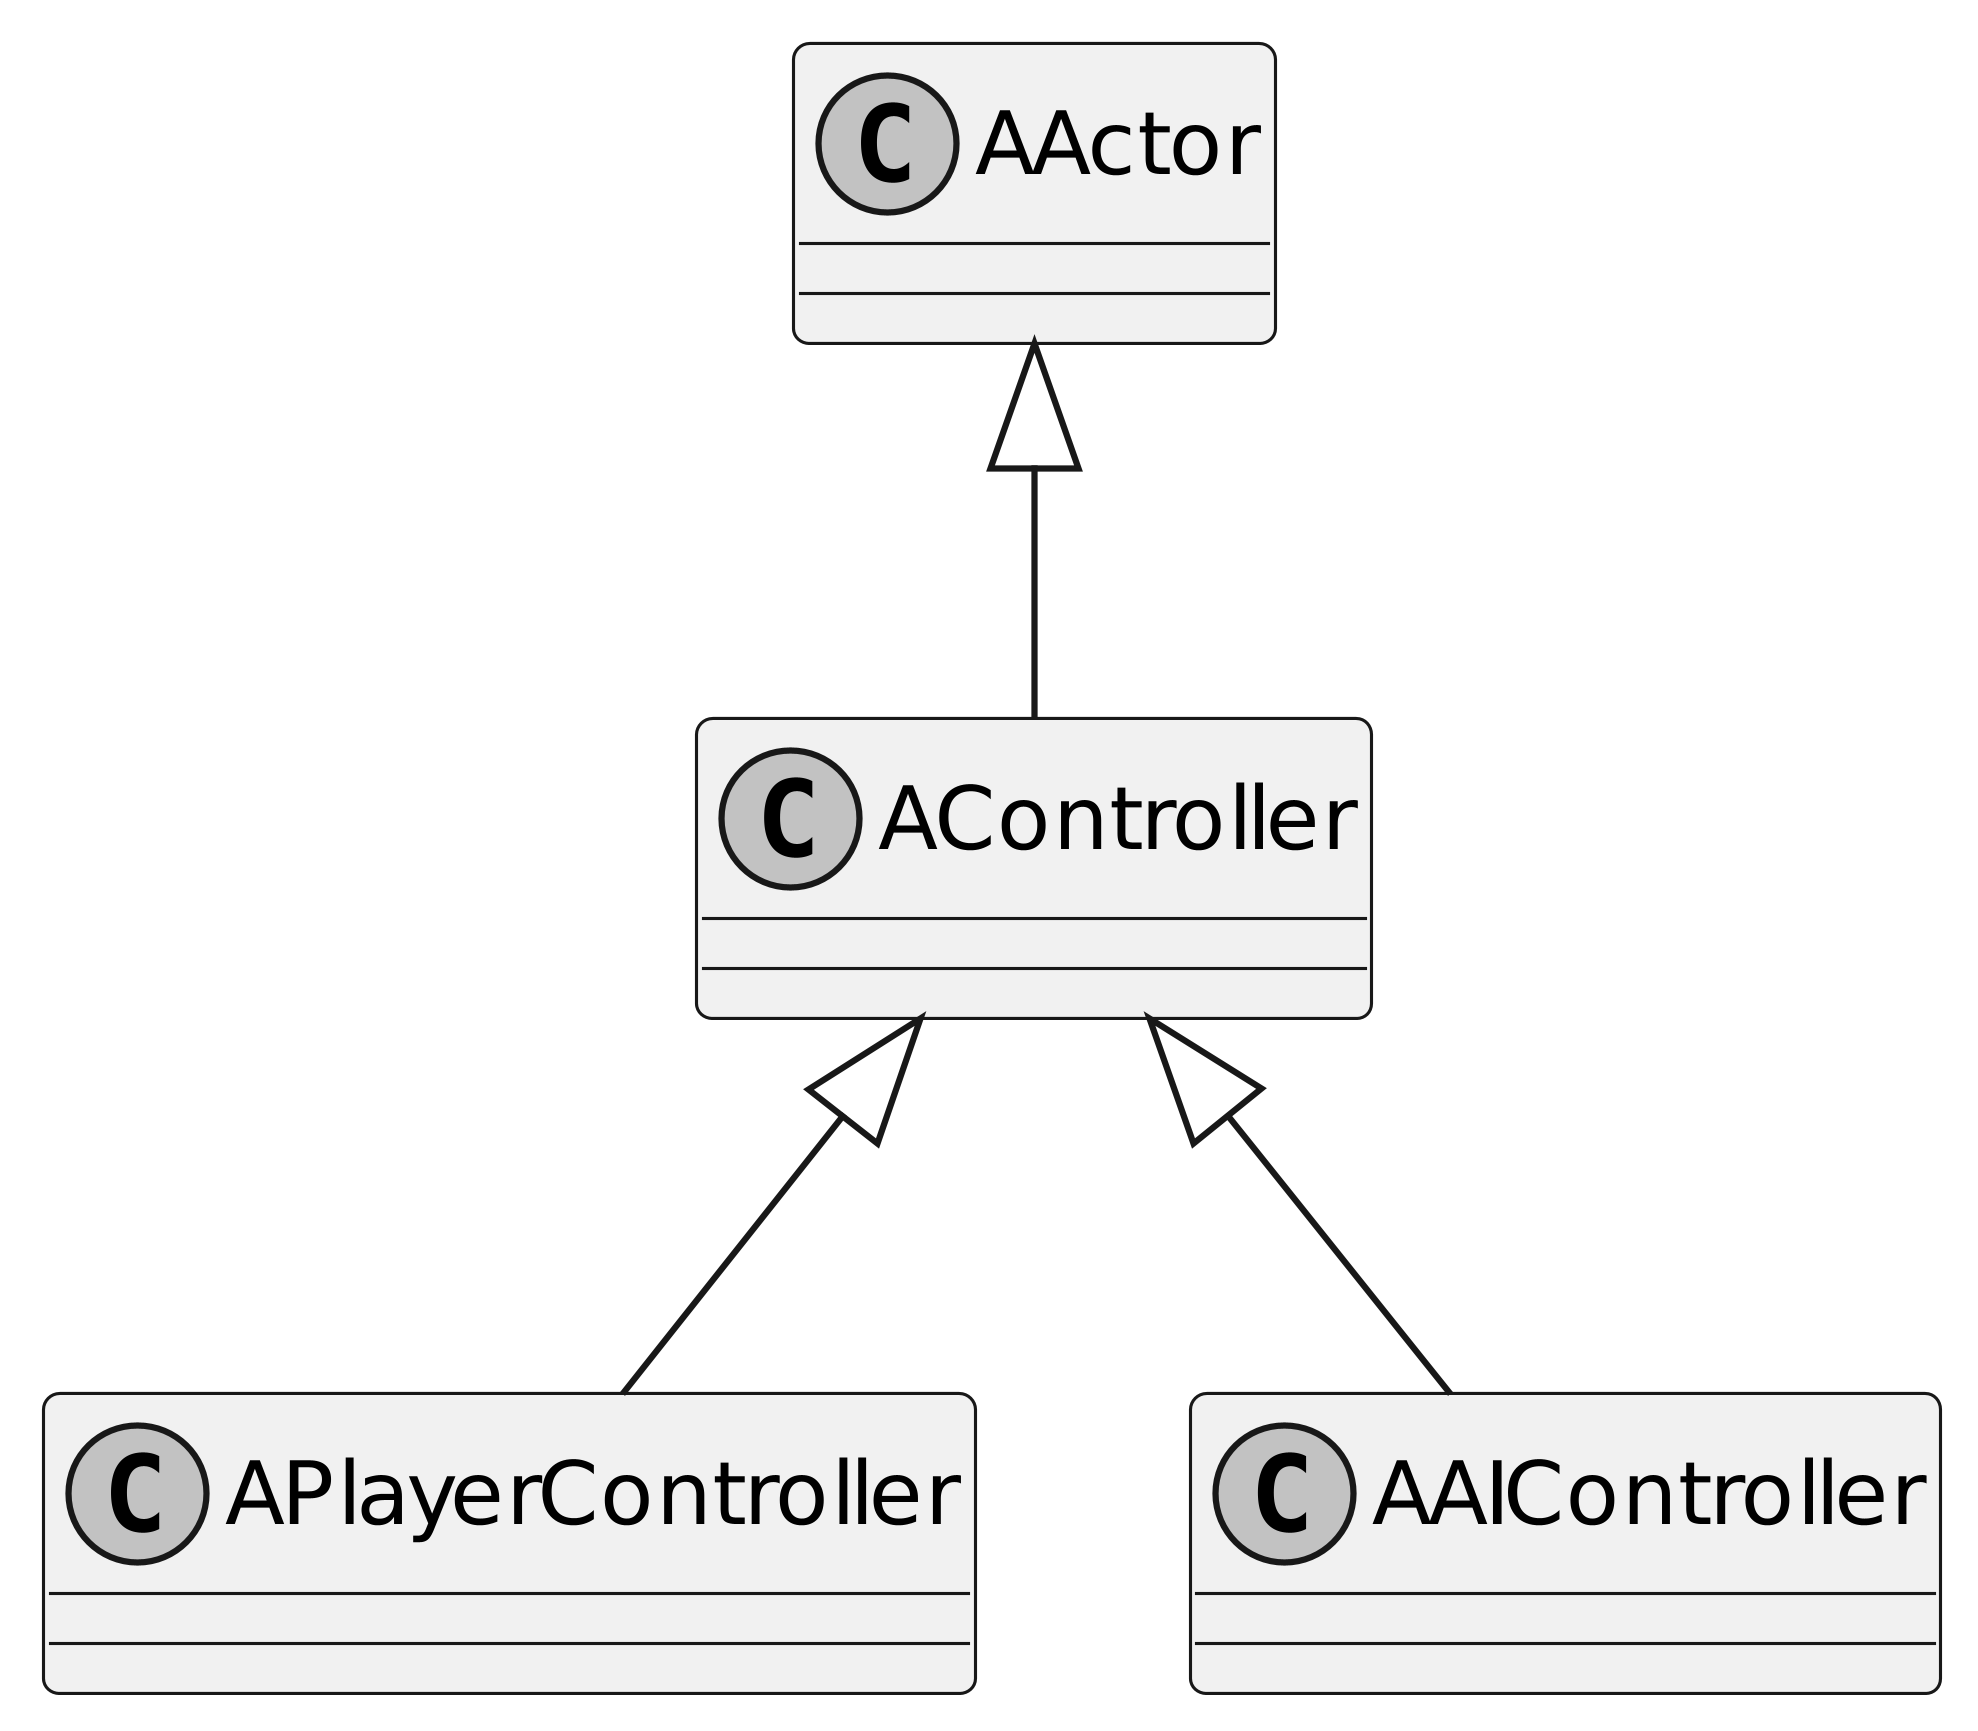

The diagram above was rendered by PlantUML. Its source (embedded in the PNG):
@startuml
skinparamlocked dpi 600
skinparamlocked monochrome true
skinparamlocked classFontName DejaVu Sans
skinparamlocked classAttributeFontName DejaVu Sans
class AActor
class AController
class APlayerController
class AAIController
AActor <|-- AController
AController <|-- APlayerController
AController <|-- AAIController
@enduml